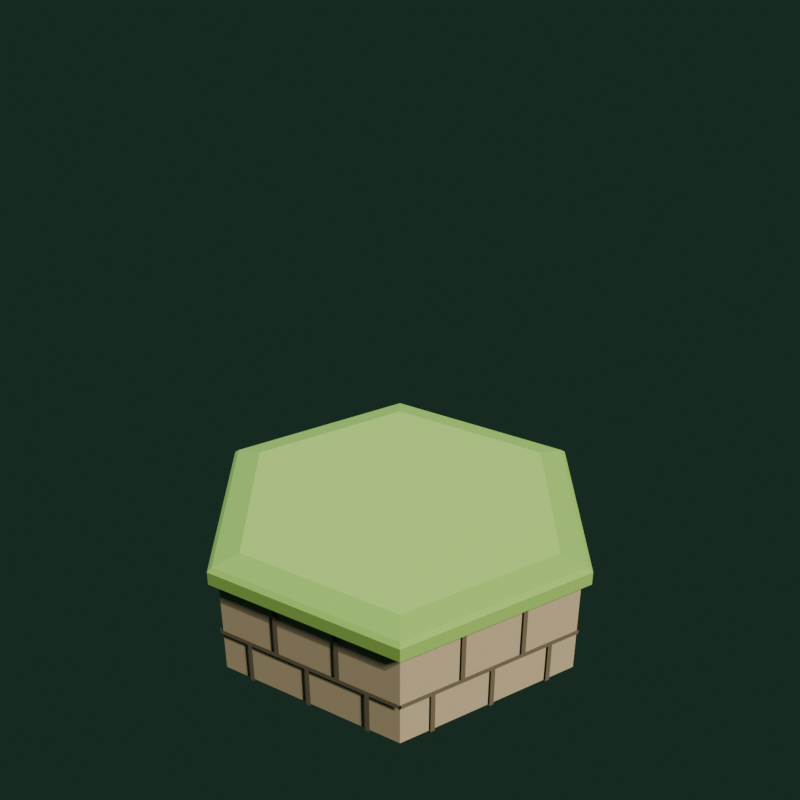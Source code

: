 # Source: portrait_normal.blend  (saved by Blender 5.2.44; exported with 4.5.12 LTS)
import bpy
from mathutils import Matrix  # noqa: F401  (used for matrix-valued properties, if any)

bpy.ops.wm.read_factory_settings(use_empty=True)
scene = bpy.context.scene
scene.name = 'Scene'

# ---- materials (node trees are filled in below, after node groups)
mat_grass_top = bpy.data.materials.new('grass_top')
mat_grass_top.diffuse_color = (0.2918, 0.5395, 0.1221, 1.0)
mat_grass = bpy.data.materials.new('grass')
mat_grass.diffuse_color = (0.2122, 0.4452, 0.09306, 1.0)
mat_stone = bpy.data.materials.new('stone')
mat_stone.diffuse_color = (0.3663, 0.3231, 0.2346, 1.0)
mat_stone_joint = bpy.data.materials.new('stone_joint')
mat_stone_joint.diffuse_color = (0.107, 0.09306, 0.06663, 1.0)

# ---- material node trees
mat_grass_top.use_nodes = True; mat_grass_top.node_tree.nodes.clear()
_N = mat_grass_top.node_tree.nodes; _L = mat_grass_top.node_tree.links
n0 = _N.new('ShaderNodeBsdfPrincipled'); n0.name = 'Principled BSDF'; n0.location = (-200, 100)
n0.inputs[0].default_value = (0.2918, 0.5395, 0.1221, 1.0)
n0.inputs[2].default_value = 0.9
n0.inputs[10].default_value = 0.005
n1 = _N.new('ShaderNodeOutputMaterial'); n1.name = 'Material Output'; n1.location = (200, 100)
_L.new(n0.outputs[0], n1.inputs[0])
n1.is_active_output = True
mat_grass.use_nodes = True; mat_grass.node_tree.nodes.clear()
_N = mat_grass.node_tree.nodes; _L = mat_grass.node_tree.links
n0 = _N.new('ShaderNodeBsdfPrincipled'); n0.name = 'Principled BSDF'; n0.location = (-200, 100)
n0.inputs[0].default_value = (0.2122, 0.4452, 0.09306, 1.0)
n0.inputs[2].default_value = 0.9
n0.inputs[10].default_value = 0.005
n1 = _N.new('ShaderNodeOutputMaterial'); n1.name = 'Material Output'; n1.location = (200, 100)
_L.new(n0.outputs[0], n1.inputs[0])
n1.is_active_output = True
mat_stone.use_nodes = True; mat_stone.node_tree.nodes.clear()
_N = mat_stone.node_tree.nodes; _L = mat_stone.node_tree.links
n0 = _N.new('ShaderNodeBsdfPrincipled'); n0.name = 'Principled BSDF'; n0.location = (-200, 100)
n0.inputs[0].default_value = (0.3663, 0.3231, 0.2346, 1.0)
n0.inputs[2].default_value = 0.95
n0.inputs[10].default_value = 0.005
n1 = _N.new('ShaderNodeOutputMaterial'); n1.name = 'Material Output'; n1.location = (200, 100)
_L.new(n0.outputs[0], n1.inputs[0])
n1.is_active_output = True
mat_stone_joint.use_nodes = True; mat_stone_joint.node_tree.nodes.clear()
_N = mat_stone_joint.node_tree.nodes; _L = mat_stone_joint.node_tree.links
n0 = _N.new('ShaderNodeBsdfPrincipled'); n0.name = 'Principled BSDF'; n0.location = (-200, 100)
n0.inputs[0].default_value = (0.107, 0.09306, 0.06663, 1.0)
n0.inputs[2].default_value = 0.95
n0.inputs[10].default_value = 0.005
n1 = _N.new('ShaderNodeOutputMaterial'); n1.name = 'Material Output'; n1.location = (200, 100)
_L.new(n0.outputs[0], n1.inputs[0])
n1.is_active_output = True

# ---- world
world_world = bpy.data.worlds.new('World'); scene.world = world_world
world_world.use_nodes = True; world_world.node_tree.nodes.clear()
_N = world_world.node_tree.nodes; _L = world_world.node_tree.links
n0 = _N.new('ShaderNodeBackground'); n0.name = 'Background'; n0.location = (-200, 100)
n0.inputs[0].default_value = (0.01033, 0.02624, 0.01764, 1.0)
n0.inputs[1].default_value = 1.2
n1 = _N.new('ShaderNodeOutputWorld'); n1.name = 'World Output'; n1.location = (200, 100)
_L.new(n0.outputs[0], n1.inputs[0])
n1.is_active_output = True

# ---- cameras
cam_portrait_camera = bpy.data.cameras.new('portrait_camera')

# ---- lights
light_portrait_key = bpy.data.lights.new('portrait_key', 'SUN')
light_portrait_key.color = (1.0, 0.8796, 0.6724)
light_portrait_key.angle = 0.1396
light_portrait_key.energy = 3.2
light_portrait_rim = bpy.data.lights.new('portrait_rim', 'SUN')
light_portrait_rim.color = (0.3968, 0.5841, 0.2747)
light_portrait_rim.angle = 0.1396
light_portrait_rim.energy = 1.6
light_key_warm = bpy.data.lights.new('key_warm', 'SUN')
light_key_warm.color = (1.0, 0.8796, 0.6308)
light_key_warm.energy = 3.0
light_rim_cool = bpy.data.lights.new('rim_cool', 'SUN')
light_rim_cool.color = (0.3467, 0.6308, 1.0)
light_rim_cool.energy = 1.0

# ---- meshes
me_socket = bpy.data.meshes.new('socket')
me_socket.from_pydata([(0.3128, 0.1806, 0.0), (0.1564, 0.2709, 0.0), (2.212e-17, 0.3612, 0.0), (-0.1564, 0.2709, 0.0), (-0.3128, 0.1806, 0.0), (-0.3128, 1.11e-16, 0.0), (-0.3128, -0.1806, 0.0), (-0.1564, -0.2709, 0.0), (-6.635e-17, -0.3612, 0.0), (0.1564, -0.2709, 0.0), (0.3128, -0.1806, 0.0), (0.3128, 5.551e-17, 0.0), (0.0, 0.0, 0.0), (0.3546, 0.2048, -0.058), (0.1773, 0.3071, -0.058), (2.507e-17, 0.4095, -0.058), (-0.1773, 0.3071, -0.058), (-0.3546, 0.2048, -0.058), (-0.3546, 1.388e-16, -0.058), (-0.3546, -0.2048, -0.058), (-0.1773, -0.3071, -0.058), (-7.522e-17, -0.4095, -0.058), (0.1773, -0.3071, -0.058), (0.3546, -0.2048, -0.058), (0.3546, 5.551e-17, -0.058), (0.3728, 0.2153, -0.05), (0.1864, 0.3229, -0.05), (2.636e-17, 0.4305, -0.05), (-0.1864, 0.3229, -0.05), (-0.3728, 0.2153, -0.05), (-0.3728, 1.11e-16, -0.05), (-0.3728, -0.2153, -0.05), (-0.1864, -0.3229, -0.05), (-7.908e-17, -0.4305, -0.05), (0.1864, -0.3229, -0.05), (0.3728, -0.2153, -0.05), (0.3728, 5.551e-17, -0.05), (0.3728, 0.2153, -0.02), (0.1864, 0.3229, -0.02), (2.636e-17, 0.4305, -0.02), (-0.1864, 0.3229, -0.02), (-0.3728, 0.2153, -0.02), (-0.3728, 1.11e-16, -0.02), (-0.3728, -0.2153, -0.02), (-0.1864, -0.3229, -0.02), (-7.908e-17, -0.4305, -0.02), (0.1864, -0.3229, -0.02), (0.3728, -0.2153, -0.02), (0.3728, 5.551e-17, -0.02), (0.3637, 0.21, -0.012), (0.1819, 0.315, -0.012), (2.572e-17, 0.42, -0.012), (-0.1819, 0.315, -0.012), (-0.3637, 0.21, -0.012), (-0.3637, 1.11e-16, -0.012), (-0.3637, -0.21, -0.012), (-0.1819, -0.315, -0.012), (-7.715e-17, -0.42, -0.012), (0.1819, -0.315, -0.012), (0.3637, -0.21, -0.012), (0.3637, 5.551e-17, -0.012), (0.3383, 0.1953, -0.294), (0.1691, 0.293, -0.294), (2.392e-17, 0.3906, -0.294), (-0.1691, 0.293, -0.294), (-0.3383, 0.1953, -0.294), (-0.3383, 1.11e-16, -0.294), (-0.3383, -0.1953, -0.294), (-0.1691, -0.293, -0.294), (-7.175e-17, -0.3906, -0.294), (0.1691, -0.293, -0.294), (0.3383, -0.1953, -0.294), (0.3383, 5.551e-17, -0.294), (0.3546, 0.2048, -0.274), (0.1773, 0.3071, -0.274), (2.507e-17, 0.4095, -0.274), (-0.1773, 0.3071, -0.274), (-0.3546, 0.2048, -0.274), (-0.3546, 1.388e-16, -0.274), (-0.3546, -0.2048, -0.274), (-0.1773, -0.3071, -0.274), (-7.522e-17, -0.4095, -0.274), (0.1773, -0.3071, -0.274), (0.3546, -0.2048, -0.274), (0.3546, 5.551e-17, -0.274), (0.3577, 0.2088, -0.181), (0.002, 0.4142, -0.181), (0.002, 0.4142, -0.171), (0.3577, 0.2088, -0.171), (0.2447, 0.2741, -0.058), (0.236, 0.2791, -0.058), (0.236, 0.2791, -0.176), (0.2447, 0.2741, -0.176), (0.1237, 0.3439, -0.058), (0.1151, 0.3489, -0.058), (0.1151, 0.3489, -0.176), (0.1237, 0.3439, -0.176), (0.3016, 0.2413, -0.176), (0.2929, 0.2463, -0.176), (0.2929, 0.2463, -0.274), (0.3016, 0.2413, -0.274), (0.1842, 0.309, -0.176), (0.1755, 0.314, -0.176), (0.1755, 0.314, -0.274), (0.1842, 0.309, -0.274), (0.0668, 0.3768, -0.176), (0.05814, 0.3818, -0.176), (0.05814, 0.3818, -0.274), (0.0668, 0.3768, -0.274), (-0.002, 0.4142, -0.181), (-0.3577, 0.2088, -0.181), (-0.3577, 0.2088, -0.171), (-0.002, 0.4142, -0.171), (-0.1151, 0.3489, -0.058), (-0.1237, 0.3439, -0.058), (-0.1237, 0.3439, -0.176), (-0.1151, 0.3489, -0.176), (-0.236, 0.2791, -0.058), (-0.2447, 0.2741, -0.058), (-0.2447, 0.2741, -0.176), (-0.236, 0.2791, -0.176), (-0.05814, 0.3818, -0.176), (-0.0668, 0.3768, -0.176), (-0.0668, 0.3768, -0.274), (-0.05814, 0.3818, -0.274), (-0.1755, 0.314, -0.176), (-0.1842, 0.309, -0.176), (-0.1842, 0.309, -0.274), (-0.1755, 0.314, -0.274), (-0.2929, 0.2463, -0.176), (-0.3016, 0.2413, -0.176), (-0.3016, 0.2413, -0.274), (-0.2929, 0.2463, -0.274), (-0.3597, 0.2054, -0.181), (-0.3597, -0.2054, -0.181), (-0.3597, -0.2054, -0.171), (-0.3597, 0.2054, -0.171), (-0.3597, 0.07483, -0.058), (-0.3597, 0.06483, -0.058), (-0.3597, 0.06483, -0.176), (-0.3597, 0.07483, -0.176), (-0.3597, -0.06483, -0.058), (-0.3597, -0.07483, -0.058), (-0.3597, -0.07483, -0.176), (-0.3597, -0.06483, -0.176), (-0.3597, 0.1406, -0.176), (-0.3597, 0.1306, -0.176), (-0.3597, 0.1306, -0.274), (-0.3597, 0.1406, -0.274), (-0.3597, 0.005, -0.176), (-0.3597, -0.005, -0.176), (-0.3597, -0.005, -0.274), (-0.3597, 0.005, -0.274), (-0.3597, -0.1306, -0.176), (-0.3597, -0.1406, -0.176), (-0.3597, -0.1406, -0.274), (-0.3597, -0.1306, -0.274), (-0.3577, -0.2088, -0.181), (-0.002, -0.4142, -0.181), (-0.002, -0.4142, -0.171), (-0.3577, -0.2088, -0.171), (-0.2447, -0.2741, -0.058), (-0.236, -0.2791, -0.058), (-0.236, -0.2791, -0.176), (-0.2447, -0.2741, -0.176), (-0.1237, -0.3439, -0.058), (-0.1151, -0.3489, -0.058), (-0.1151, -0.3489, -0.176), (-0.1237, -0.3439, -0.176), (-0.3016, -0.2413, -0.176), (-0.2929, -0.2463, -0.176), (-0.2929, -0.2463, -0.274), (-0.3016, -0.2413, -0.274), (-0.1842, -0.309, -0.176), (-0.1755, -0.314, -0.176), (-0.1755, -0.314, -0.274), (-0.1842, -0.309, -0.274), (-0.0668, -0.3768, -0.176), (-0.05814, -0.3818, -0.176), (-0.05814, -0.3818, -0.274), (-0.0668, -0.3768, -0.274), (0.002, -0.4142, -0.181), (0.3577, -0.2088, -0.181), (0.3577, -0.2088, -0.171), (0.002, -0.4142, -0.171), (0.1151, -0.3489, -0.058), (0.1237, -0.3439, -0.058), (0.1237, -0.3439, -0.176), (0.1151, -0.3489, -0.176), (0.236, -0.2791, -0.058), (0.2447, -0.2741, -0.058), (0.2447, -0.2741, -0.176), (0.236, -0.2791, -0.176), (0.05814, -0.3818, -0.176), (0.0668, -0.3768, -0.176), (0.0668, -0.3768, -0.274), (0.05814, -0.3818, -0.274), (0.1755, -0.314, -0.176), (0.1842, -0.309, -0.176), (0.1842, -0.309, -0.274), (0.1755, -0.314, -0.274), (0.2929, -0.2463, -0.176), (0.3016, -0.2413, -0.176), (0.3016, -0.2413, -0.274), (0.2929, -0.2463, -0.274), (0.3597, -0.2054, -0.181), (0.3597, 0.2054, -0.181), (0.3597, 0.2054, -0.171), (0.3597, -0.2054, -0.171), (0.3597, -0.07483, -0.058), (0.3597, -0.06483, -0.058), (0.3597, -0.06483, -0.176), (0.3597, -0.07483, -0.176), (0.3597, 0.06483, -0.058), (0.3597, 0.07483, -0.058), (0.3597, 0.07483, -0.176), (0.3597, 0.06483, -0.176), (0.3597, -0.1406, -0.176), (0.3597, -0.1306, -0.176), (0.3597, -0.1306, -0.274), (0.3597, -0.1406, -0.274), (0.3597, -0.005, -0.176), (0.3597, 0.005, -0.176), (0.3597, 0.005, -0.274), (0.3597, -0.005, -0.274), (0.3597, 0.1306, -0.176), (0.3597, 0.1406, -0.176), (0.3597, 0.1406, -0.274), (0.3597, 0.1306, -0.274)], [], [(0, 1, 12), (1, 2, 12), (2, 3, 12), (3, 4, 12), (4, 5, 12), (5, 6, 12), (6, 7, 12), (7, 8, 12), (8, 9, 12), (9, 10, 12), (10, 11, 12), (11, 0, 12), (13, 14, 26, 25), (14, 15, 27, 26), (15, 16, 28, 27), (16, 17, 29, 28), (17, 18, 30, 29), (18, 19, 31, 30), (19, 20, 32, 31), (20, 21, 33, 32), (21, 22, 34, 33), (22, 23, 35, 34), (23, 24, 36, 35), (24, 13, 25, 36), (25, 26, 38, 37), (26, 27, 39, 38), (27, 28, 40, 39), (28, 29, 41, 40), (29, 30, 42, 41), (30, 31, 43, 42), (31, 32, 44, 43), (32, 33, 45, 44), (33, 34, 46, 45), (34, 35, 47, 46), (35, 36, 48, 47), (36, 25, 37, 48), (37, 38, 50, 49), (38, 39, 51, 50), (39, 40, 52, 51), (40, 41, 53, 52), (41, 42, 54, 53), (42, 43, 55, 54), (43, 44, 56, 55), (44, 45, 57, 56), (45, 46, 58, 57), (46, 47, 59, 58), (47, 48, 60, 59), (48, 37, 49, 60), (49, 50, 1, 0), (50, 51, 2, 1), (51, 52, 3, 2), (52, 53, 4, 3), (53, 54, 5, 4), (54, 55, 6, 5), (55, 56, 7, 6), (56, 57, 8, 7), (57, 58, 9, 8), (58, 59, 10, 9), (59, 60, 11, 10), (60, 49, 0, 11), (61, 62, 74, 73), (62, 63, 75, 74), (63, 64, 76, 75), (64, 65, 77, 76), (65, 66, 78, 77), (66, 67, 79, 78), (67, 68, 80, 79), (68, 69, 81, 80), (69, 70, 82, 81), (70, 71, 83, 82), (71, 72, 84, 83), (72, 61, 73, 84), (73, 74, 14, 13), (74, 75, 15, 14), (75, 76, 16, 15), (76, 77, 17, 16), (77, 78, 18, 17), (78, 79, 19, 18), (79, 80, 20, 19), (80, 81, 21, 20), (81, 82, 22, 21), (82, 83, 23, 22), (83, 84, 24, 23), (84, 73, 13, 24), (72, 71, 70, 69, 68, 67, 66, 65, 64, 63, 62, 61), (85, 86, 87, 88), (89, 90, 91, 92), (93, 94, 95, 96), (97, 98, 99, 100), (101, 102, 103, 104), (105, 106, 107, 108), (109, 110, 111, 112), (113, 114, 115, 116), (117, 118, 119, 120), (121, 122, 123, 124), (125, 126, 127, 128), (129, 130, 131, 132), (133, 134, 135, 136), (137, 138, 139, 140), (141, 142, 143, 144), (145, 146, 147, 148), (149, 150, 151, 152), (153, 154, 155, 156), (157, 158, 159, 160), (161, 162, 163, 164), (165, 166, 167, 168), (169, 170, 171, 172), (173, 174, 175, 176), (177, 178, 179, 180), (181, 182, 183, 184), (185, 186, 187, 188), (189, 190, 191, 192), (193, 194, 195, 196), (197, 198, 199, 200), (201, 202, 203, 204), (205, 206, 207, 208), (209, 210, 211, 212), (213, 214, 215, 216), (217, 218, 219, 220), (221, 222, 223, 224), (225, 226, 227, 228)])
me_socket.polygons.foreach_set('material_index', [0, 0, 0, 0, 0, 0, 0, 0, 0, 0, 0, 0, 1, 1, 1, 1, 1, 1, 1, 1, 1, 1, 1, 1, 1, 1, 1, 1, 1, 1, 1, 1, 1, 1, 1, 1, 1, 1, 1, 1, 1, 1, 1, 1, 1, 1, 1, 1, 1, 1, 1, 1, 1, 1, 1, 1, 1, 1, 1, 1, 2, 2, 2, 2, 2, 2, 2, 2, 2, 2, 2, 2, 2, 2, 2, 2, 2, 2, 2, 2, 2, 2, 2, 2, 2, 3, 3, 3, 3, 3, 3, 3, 3, 3, 3, 3, 3, 3, 3, 3, 3, 3, 3, 3, 3, 3, 3, 3, 3, 3, 3, 3, 3, 3, 3, 3, 3, 3, 3, 3, 3])
_uv = me_socket.uv_layers.new(name='Float2')
_uv.uv.foreach_set('vector', [0.0, 0.0, 0.0, 0.0, 0.0, 0.0, 0.0, 0.0, 0.0, 0.0, 0.0, 0.0, 0.0, 0.0, 0.0, 0.0, 0.0, 0.0, 0.0, 0.0, 0.0, 0.0, 0.0, 0.0, 0.0, 0.0, 0.0, 0.0, 0.0, 0.0, 0.0, 0.0, 0.0, 0.0, 0.0, 0.0, 0.0, 0.0, 0.0, 0.0, 0.0, 0.0, 0.0, 0.0, 0.0, 0.0, 0.0, 0.0, 0.0, 0.0, 0.0, 0.0, 0.0, 0.0, 0.0, 0.0, 0.0, 0.0, 0.0, 0.0, 0.0, 0.0, 0.0, 0.0, 0.0, 0.0, 0.0, 0.0, 0.0, 0.0, 0.0, 0.0, 0.0, 0.0, 0.0, 0.0, 0.0, 0.0, 0.0, 0.0, 0.0, 0.0, 0.0, 0.0, 0.0, 0.0, 0.0, 0.0, 0.0, 0.0, 0.0, 0.0, 0.0, 0.0, 0.0, 0.0, 0.0, 0.0, 0.0, 0.0, 0.0, 0.0, 0.0, 0.0, 0.0, 0.0, 0.0, 0.0, 0.0, 0.0, 0.0, 0.0, 0.0, 0.0, 0.0, 0.0, 0.0, 0.0, 0.0, 0.0, 0.0, 0.0, 0.0, 0.0, 0.0, 0.0, 0.0, 0.0, 0.0, 0.0, 0.0, 0.0, 0.0, 0.0, 0.0, 0.0, 0.0, 0.0, 0.0, 0.0, 0.0, 0.0, 0.0, 0.0, 0.0, 0.0, 0.0, 0.0, 0.0, 0.0, 0.0, 0.0, 0.0, 0.0, 0.0, 0.0, 0.0, 0.0, 0.0, 0.0, 0.0, 0.0, 0.0, 0.0, 0.0, 0.0, 0.0, 0.0, 0.0, 0.0, 0.0, 0.0, 0.0, 0.0, 0.0, 0.0, 0.0, 0.0, 0.0, 0.0, 0.0, 0.0, 0.0, 0.0, 0.0, 0.0, 0.0, 0.0, 0.0, 0.0, 0.0, 0.0, 0.0, 0.0, 0.0, 0.0, 0.0, 0.0, 0.0, 0.0, 0.0, 0.0, 0.0, 0.0, 0.0, 0.0, 0.0, 0.0, 0.0, 0.0, 0.0, 0.0, 0.0, 0.0, 0.0, 0.0, 0.0, 0.0, 0.0, 0.0, 0.0, 0.0, 0.0, 0.0, 0.0, 0.0, 0.0, 0.0, 0.0, 0.0, 0.0, 0.0, 0.0, 0.0, 0.0, 0.0, 0.0, 0.0, 0.0, 0.0, 0.0, 0.0, 0.0, 0.0, 0.0, 0.0, 0.0, 0.0, 0.0, 0.0, 0.0, 0.0, 0.0, 0.0, 0.0, 0.0, 0.0, 0.0, 0.0, 0.0, 0.0, 0.0, 0.0, 0.0, 0.0, 0.0, 0.0, 0.0, 0.0, 0.0, 0.0, 0.0, 0.0, 0.0, 0.0, 0.0, 0.0, 0.0, 0.0, 0.0, 0.0, 0.0, 0.0, 0.0, 0.0, 0.0, 0.0, 0.0, 0.0, 0.0, 0.0, 0.0, 0.0, 0.0, 0.0, 0.0, 0.0, 0.0, 0.0, 0.0, 0.0, 0.0, 0.0, 0.0, 0.0, 0.0, 0.0, 0.0, 0.0, 0.0, 0.0, 0.0, 0.0, 0.0, 0.0, 0.0, 0.0, 0.0, 0.0, 0.0, 0.0, 0.0, 0.0, 0.0, 0.0, 0.0, 0.0, 0.0, 0.0, 0.0, 0.0, 0.0, 0.0, 0.0, 0.0, 0.0, 0.0, 0.0, 0.0, 0.0, 0.0, 0.0, 0.0, 0.0, 0.0, 0.0, 0.0, 0.0, 0.0, 0.0, 0.0, 0.0, 0.0, 0.0, 0.0, 0.0, 0.0, 0.0, 0.0, 0.0, 0.0, 0.0, 0.0, 0.0, 0.0, 0.0, 0.0, 0.0, 0.0, 0.0, 0.0, 0.0, 0.0, 0.0, 0.0, 0.0, 0.0, 0.0, 0.0, 0.0, 0.0, 0.0, 0.0, 0.0, 0.0, 0.0, 0.0, 0.0, 0.0, 0.0, 0.0, 0.0, 0.0, 0.0, 0.0, 0.0, 0.0, 0.0, 0.0, 0.0, 0.0, 0.0, 0.0, 0.0, 0.0, 0.0, 0.0, 0.0, 0.0, 0.0, 0.0, 0.0, 0.0, 0.0, 0.0, 0.0, 0.0, 0.0, 0.0, 0.0, 0.0, 0.0, 0.0, 0.0, 0.0, 0.0, 0.0, 0.0, 0.0, 0.0, 0.0, 0.0, 0.0, 0.0, 0.0, 0.0, 0.0, 0.0, 0.0, 0.0, 0.0, 0.0, 0.0, 0.0, 0.0, 0.0, 0.0, 0.0, 0.0, 0.0, 0.0, 0.0, 0.0, 0.0, 0.0, 0.0, 0.0, 0.0, 0.0, 0.0, 0.0, 0.0, 0.0, 0.0, 0.0, 0.0, 0.0, 0.0, 0.0, 0.0, 0.0, 0.0, 0.0, 0.0, 0.0, 0.0, 0.0, 0.0, 0.0, 0.0, 0.0, 0.0, 0.0, 0.0, 0.0, 0.0, 0.0, 0.0, 0.0, 0.0, 0.0, 0.0, 0.0, 0.0, 0.0, 0.0, 0.0, 0.0, 0.0, 0.0, 0.0, 0.0, 0.0, 0.0, 0.0, 0.0, 0.0, 0.0, 0.0, 0.0, 0.0, 0.0, 0.0, 0.0, 0.0, 0.0, 0.0, 0.0, 0.0, 0.0, 0.0, 0.0, 0.0, 0.0, 0.0, 0.0, 0.0, 0.0, 0.0, 0.0, 0.0, 0.0, 0.0, 0.0, 0.0, 0.0, 0.0, 0.0, 0.0, 0.0, 0.0, 0.0, 0.0, 0.0, 0.0, 0.0, 0.0, 0.0, 0.0, 0.0, 0.0, 0.0, 0.0, 0.0, 0.0, 0.0, 0.0, 0.0, 0.0, 0.0, 0.0, 0.0, 0.0, 0.0, 0.0, 0.0, 0.0, 0.0, 0.0, 0.0, 0.0, 0.0, 0.0, 0.0, 0.0, 0.0, 0.0, 0.0, 0.0, 0.0, 0.0, 0.0, 0.0, 0.0, 0.0, 0.0, 0.0, 0.0, 0.0, 0.0, 0.0, 0.0, 0.0, 0.0, 0.0, 0.0, 0.0, 0.0, 0.0, 0.0, 0.0, 0.0, 0.0, 0.0, 0.0, 0.0, 0.0, 0.0, 0.0, 0.0, 0.0, 0.0, 0.0, 0.0, 0.0, 0.0, 0.0, 0.0, 0.0, 0.0, 0.0, 0.0, 0.0, 0.0, 0.0, 0.0, 0.0, 0.0, 0.0, 0.0, 0.0, 0.0, 0.0, 0.0, 0.0, 0.0, 0.0, 0.0, 0.0, 0.0, 0.0, 0.0, 0.0, 0.0, 0.0, 0.0, 0.0, 0.0, 0.0, 0.0, 0.0, 0.0, 0.0, 0.0, 0.0, 0.0, 0.0, 0.0, 0.0, 0.0, 0.0, 0.0, 0.0, 0.0, 0.0, 0.0, 0.0, 0.0, 0.0, 0.0, 0.0, 0.0, 0.0, 0.0, 0.0, 0.0, 0.0, 0.0, 0.0, 0.0, 0.0, 0.0, 0.0, 0.0, 0.0, 0.0, 0.0, 0.0, 0.0, 0.0, 0.0, 0.0, 0.0, 0.0, 0.0, 0.0, 0.0, 0.0, 0.0, 0.0, 0.0, 0.0, 0.0, 0.0, 0.0, 0.0, 0.0, 0.0, 0.0, 0.0, 0.0, 0.0, 0.0, 0.0, 0.0, 0.0, 0.0, 0.0, 0.0, 0.0, 0.0, 0.0, 0.0, 0.0, 0.0, 0.0, 0.0, 0.0, 0.0, 0.0, 0.0, 0.0, 0.0, 0.0, 0.0, 0.0, 0.0, 0.0, 0.0, 0.0, 0.0, 0.0, 0.0, 0.0, 0.0, 0.0, 0.0, 0.0, 0.0, 0.0, 0.0, 0.0, 0.0, 0.0, 0.0, 0.0, 0.0, 0.0, 0.0, 0.0, 0.0, 0.0, 0.0, 0.0, 0.0, 0.0, 0.0, 0.0, 0.0, 0.0, 0.0, 0.0, 0.0, 0.0, 0.0, 0.0, 0.0, 0.0, 0.0, 0.0, 0.0, 0.0, 0.0, 0.0, 0.0, 0.0, 0.0, 0.0, 0.0, 0.0, 0.0, 0.0, 0.0, 0.0, 0.0, 0.0, 0.0, 0.0, 0.0, 0.0, 0.0, 0.0, 0.0, 0.0, 0.0, 0.0, 0.0, 0.0, 0.0, 0.0, 0.0, 0.0, 0.0, 0.0, 0.0, 0.0, 0.0, 0.0, 0.0, 0.0, 0.0, 0.0, 0.0, 0.0, 0.0, 0.0, 0.0, 0.0, 0.0, 0.0, 0.0, 0.0, 0.0, 0.0, 0.0, 0.0, 0.0, 0.0, 0.0, 0.0, 0.0, 0.0, 0.0, 0.0, 0.0, 0.0, 0.0, 0.0, 0.0, 0.0, 0.0, 0.0, 0.0, 0.0, 0.0, 0.0, 0.0, 0.0, 0.0, 0.0, 0.0, 0.0, 0.0, 0.0, 0.0, 0.0, 0.0, 0.0, 0.0, 0.0, 0.0, 0.0, 0.0, 0.0, 0.0, 0.0, 0.0, 0.0, 0.0, 0.0, 0.0, 0.0, 0.0, 0.0, 0.0, 0.0, 0.0, 0.0, 0.0, 0.0, 0.0, 0.0, 0.0, 0.0, 0.0, 0.0, 0.0, 0.0, 0.0, 0.0, 0.0, 0.0, 0.0, 0.0, 0.0, 0.0, 0.0, 0.0, 0.0, 0.0, 0.0, 0.0, 0.0, 0.0, 0.0, 0.0, 0.0, 0.0, 0.0, 0.0, 0.0, 0.0, 0.0, 0.0, 0.0, 0.0, 0.0, 0.0, 0.0, 0.0, 0.0, 0.0, 0.0, 0.0, 0.0, 0.0, 0.0, 0.0, 0.0, 0.0, 0.0, 0.0, 0.0, 0.0, 0.0, 0.0, 0.0, 0.0, 0.0, 0.0, 0.0, 0.0, 0.0, 0.0, 0.0, 0.0, 0.0, 0.0, 0.0, 0.0])
me_socket.materials.append(mat_grass_top)
me_socket.materials.append(mat_grass)
me_socket.materials.append(mat_stone)
me_socket.materials.append(mat_stone_joint)
me_socket.update()

# ---- objects
ob_portrait_socket = bpy.data.objects.new('portrait_socket', None)
ob_socket = bpy.data.objects.new('socket', me_socket)
ob_portrait_camera = bpy.data.objects.new('portrait_camera', cam_portrait_camera)
ob_portrait_key = bpy.data.objects.new('portrait_key', light_portrait_key)
ob_portrait_rim = bpy.data.objects.new('portrait_rim', light_portrait_rim)
ob_key_warm = bpy.data.objects.new('key_warm', light_key_warm)
ob_rim_cool = bpy.data.objects.new('rim_cool', light_rim_cool)

# ---- transforms, parenting, visibility, modifiers, constraints
ob_portrait_socket.location = (0.0, 0.0, 0.0)
ob_portrait_socket.empty_display_size = 0.2
ob_socket.parent = ob_portrait_socket
ob_socket.location = (0.0, 0.0, 0.0)
ob_portrait_camera.parent = ob_portrait_socket
ob_portrait_camera.location = (0.0, -1.905, 1.34)
ob_portrait_camera.rotation_euler = (1.047, -0.0, 0.0)
ob_portrait_key.parent = ob_portrait_socket
ob_portrait_key.location = (1.368, -1.709, 2.051)
ob_portrait_key.rotation_euler = (0.8179, 9.86e-09, 0.6747)
ob_portrait_rim.parent = ob_portrait_socket
ob_portrait_rim.location = (-1.713, 2.025, 1.402)
ob_portrait_rim.rotation_euler = (1.085, 8.766e-08, -2.439)
ob_key_warm.location = (3.841, -5.121, 7.682)
ob_key_warm.rotation_euler = (0.6947, -3.3e-08, 0.6435)
ob_rim_cool.location = (-5.657, 7.071, 4.243)
ob_rim_cool.rotation_euler = (1.133, 2.096e-08, -2.467)

# ---- collection membership
scene.collection.objects.link(ob_portrait_socket)
scene.collection.objects.link(ob_socket)
scene.collection.objects.link(ob_portrait_camera)
scene.collection.objects.link(ob_portrait_key)
scene.collection.objects.link(ob_portrait_rim)
scene.collection.objects.link(ob_key_warm)
scene.collection.objects.link(ob_rim_cool)

# ---- scene / render settings (as saved in the file)
scene.camera = ob_portrait_camera
scene.frame_start = 1; scene.frame_end = 250; scene.frame_set(1)
scene.render.engine = 'BLENDER_EEVEE_NEXT'
scene.render.resolution_x = 512
scene.render.resolution_y = 512
scene.render.film_transparent = True
scene.render.bake_bias = 0.0
scene.render.bake_samples = 0
scene.render.compositor_device = 'GPU'
scene.eevee.use_volume_custom_range = False
scene.eevee.fast_gi_thickness_near = 0.1
scene.eevee.fast_gi_thickness_far = 0.0
scene.eevee.ray_tracing_options.screen_trace_thickness = 0.1
bpy.context.view_layer.update()
